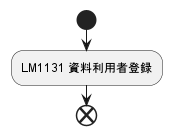

The diagram above was rendered by PlantUML. Its source (embedded in the PNG):
@startuml

start

:LM1131 資料利用者登録;

end

@enduml